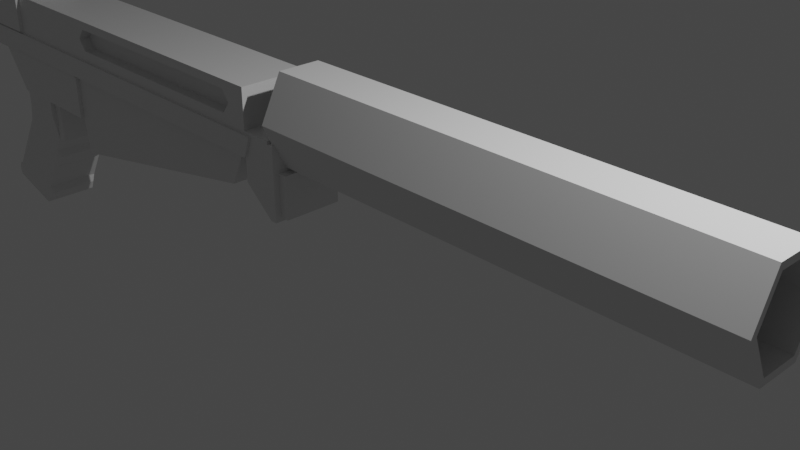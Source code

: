 # Source: sniper.blend  (saved by Blender 2.91.10; exported with 4.5.12 LTS)
import bpy
from mathutils import Matrix  # noqa: F401  (used for matrix-valued properties, if any)

bpy.ops.wm.read_factory_settings(use_empty=True)
scene = bpy.context.scene
scene.name = 'Scene'

# ---- collections
col_collection = bpy.data.collections.new('Collection'); scene.collection.children.link(col_collection)

# ---- materials (node trees are filled in below, after node groups)
mat_material = bpy.data.materials.new('Material')
mat_material.alpha_threshold = 0.0
mat_material.use_transparent_shadow = False
mat_material.line_color = (0.0, 0.0, 0.0, 1.0)

# ---- material node trees
mat_material.use_nodes = True; mat_material.node_tree.nodes.clear()
_N = mat_material.node_tree.nodes; _L = mat_material.node_tree.links
n0 = _N.new('ShaderNodeOutputMaterial'); n0.name = 'Material Output'; n0.location = (300, 300)
n1 = _N.new('ShaderNodeBsdfPrincipled'); n1.name = 'Principled BSDF'; n1.location = (10, 300)
n1.distribution = 'GGX'
n1.subsurface_method = 'BURLEY'
n1.inputs[2].default_value = 0.4
n1.inputs[3].default_value = 1.45
n1.inputs[27].default_value = (0.0, 0.0, 0.0, 1.0)
n1.inputs[28].default_value = 1.0
_L.new(n1.outputs[0], n0.inputs[0])
n0.is_active_output = True

# ---- world
world_world = bpy.data.worlds.new('World'); scene.world = world_world
world_world.use_nodes = True; world_world.node_tree.nodes.clear()
_N = world_world.node_tree.nodes; _L = world_world.node_tree.links
n0 = _N.new('ShaderNodeOutputWorld'); n0.name = 'World Output'; n0.location = (300, 300)
n1 = _N.new('ShaderNodeBackground'); n1.name = 'Background'; n1.location = (10, 300)
n1.inputs[0].default_value = (0.05088, 0.05088, 0.05088, 1.0)
_L.new(n1.outputs[0], n0.inputs[0])
n0.is_active_output = True
world_world.color = (0.05088, 0.05088, 0.05088)
world_world.use_sun_shadow = False
world_world.sun_shadow_jitter_overblur = 0.0

# ---- cameras
cam_camera = bpy.data.cameras.new('Camera')
cam_camera.clip_end = 100.0
cam_camera.ortho_scale = 7.314

# ---- lights
light_light = bpy.data.lights.new('Light', 'POINT')
light_light.transmission_factor = 0.0
light_light.energy = 1000.0
light_light.shadow_soft_size = 0.1
light_light.shadow_maximum_resolution = 0.006
light_light.use_absolute_resolution = True

# ---- meshes
me_cube = bpy.data.meshes.new('Cube')
me_cube.from_pydata([(1.0, 0.8808, 1.0), (1.0, 0.8808, -1.0), (1.0, -0.8808, 1.0), (1.0, -0.8808, -1.0), (-3.306, 1.0, 1.0), (-3.306, 1.0, -1.0), (-3.306, -1.0, 1.0), (-3.306, -1.0, -1.0), (-3.472, 1.0, -1.0), (-3.472, -1.0, -1.0), (-4.669, -1.0, 1.0), (-4.669, 1.0, 1.0), (-1.495, 0.8451, -1.0), (-1.495, -1.0, 1.0), (-1.495, -0.8451, -1.0), (-1.495, 1.0, 1.0), (-1.107, -0.8451, -1.0), (-1.107, 1.0, 1.0), (-1.107, 0.8451, -1.0), (-1.107, -1.0, 1.0), (-1.107, 1.0, -1.0), (-1.495, 1.0, -1.0), (-1.495, -1.0, -1.0), (-1.107, -1.0, -1.0), (-3.306, 1.0, -1.73), (-3.306, -1.0, -1.73), (-1.495, 1.0, -1.73), (-1.495, -1.0, -1.73), (-1.107, 0.8451, -1.73), (-1.495, 0.8451, -1.73), (-1.495, -0.8451, -1.73), (-1.107, -0.8451, -1.73), (-3.847, 0.855, -2.777), (-3.847, -0.855, -2.777), (-1.495, 0.855, -3.059), (-1.495, -0.855, -3.059), (-1.107, 0.8451, -3.059), (-1.495, 0.8451, -3.059), (-1.495, -0.8451, -3.059), (-1.107, -0.8451, -3.059), (-5.587, 0.855, -5.968), (-5.587, -0.855, -5.968), (-3.159, 0.855, -6.476), (-3.159, -0.855, -6.476), (-5.769, 0.855, -6.686), (-5.769, -0.855, -6.686), (-3.49, 0.855, -7.462), (-3.49, -0.855, -7.462), (-1.943, -0.855, -3.91), (-1.943, 0.855, -3.91), (-4.33, 0.855, -3.663), (-4.33, -0.855, -3.663), (-2.46, -0.855, -5.055), (-4.665, -0.855, -4.278), (-2.46, 0.855, -5.055), (-4.665, 0.855, -4.278), (-2.221, 0.7091, -4.89), (-1.931, 0.7091, -4.301), (-1.931, -0.7091, -4.301), (-2.221, -0.7091, -4.89), (-3.051, 0.7411, -6.82), (-3.051, -0.7411, -6.82), (-3.217, 0.7411, -7.278), (-3.217, -0.7411, -7.278), (-5.778, 0.855, -6.03), (-5.778, -0.855, -6.03), (-5.838, 0.855, -6.401), (-5.838, -0.855, -6.401), (-5.491, 0.5969, -6.914), (-5.491, -0.5969, -6.914), (-3.901, 0.5969, -7.456), (-3.901, -0.5969, -7.456), (-1.495, -1.082, 1.192), (-3.306, -1.082, 1.192), (1.0, 1.082, 1.192), (1.0, -1.082, 1.192), (-3.306, 1.082, 1.192), (-1.107, 1.082, 1.192), (-4.669, -1.082, 1.192), (-4.669, 1.082, 1.192), (-1.107, -1.082, 1.192), (-1.495, 1.082, 1.192), (-1.495, -1.01, 2.152), (-3.306, -1.01, 2.152), (1.0, 1.01, 2.152), (1.0, -1.01, 2.152), (-3.306, 1.01, 2.152), (-1.107, 1.01, 2.152), (-4.669, -1.082, 2.152), (-4.669, 1.01, 2.152), (-1.107, -1.01, 2.152), (-1.495, 1.01, 2.152), (-17.98, -0.8553, 1.0), (-17.98, 0.8553, 1.0), (-17.98, -1.082, 1.192), (-17.98, 1.082, 1.192), (-17.98, 1.01, 2.152), (-17.98, -1.01, 2.152), (-17.07, 1.01, 2.152), (-17.07, -1.01, 2.152), (-17.07, -0.8553, 1.0), (-17.07, 0.8553, 1.0), (-17.07, -1.082, 1.192), (-17.07, 1.082, 1.192), (-11.73, -1.01, 2.152), (-11.73, 1.0, 1.0), (-11.73, -1.082, 1.192), (-11.73, 1.01, 2.152), (-11.73, -1.0, 1.0), (-11.73, 1.082, 1.192), (-10.12, -1.01, 2.152), (-10.12, 1.0, 1.0), (-10.12, -1.082, 1.192), (-10.12, 1.01, 2.152), (-10.12, -1.0, 1.0), (-10.12, 1.082, 1.192), (-17.98, -1.0, 1.0), (-17.98, 1.0, 1.0), (-17.07, -1.0, 1.0), (-17.07, 1.0, 1.0), (-17.98, -0.8553, -1.9), (-17.98, 0.8553, -1.9), (-17.07, -0.8553, -1.9), (-17.07, 0.8553, -1.9), (-17.07, 1.082, 2.152), (-17.98, 1.082, 2.152), (-1.495, -1.082, 2.152), (-3.306, -1.082, 2.152), (1.0, 1.082, 2.152), (1.0, -1.082, 2.152), (-1.107, 1.082, 2.152), (-4.669, -1.01, 2.152), (-3.306, 1.082, 2.152), (-4.669, 1.082, 2.152), (-1.107, -1.082, 2.152), (-1.495, 1.082, 2.152), (-17.98, -1.082, 2.152), (-10.12, -1.082, 2.152), (-11.73, 1.082, 2.152), (-17.07, -1.082, 2.152), (-11.73, -1.082, 2.152), (-10.12, 1.082, 2.152), (-3.306, -1.01, 2.285), (-3.306, 1.01, 2.285), (-4.669, -1.01, 2.285), (-4.669, 1.01, 2.285), (-1.495, 1.01, 2.285), (-1.495, -1.01, 2.285), (-1.107, 1.01, 2.285), (-1.107, -1.01, 2.285), (-17.07, 1.01, 2.285), (-17.07, -1.01, 2.285), (-11.73, 1.01, 2.285), (-11.73, -1.01, 2.285), (-10.12, 1.01, 2.285), (-10.12, -1.01, 2.285), (-17.98, 1.01, 2.285), (1.0, 1.01, 2.285), (2.092, -1.01, 2.683), (-17.98, -1.01, 2.285), (1.0, 1.0, 1.0), (1.0, 1.0, -1.0), (1.0, -1.0, 1.0), (1.0, -1.0, -1.0), (1.114, 0.8808, 1.0), (1.196, 0.8808, -2.805), (1.114, -0.8808, 1.0), (1.196, -0.8808, -2.805), (11.59, 0.8808, 1.012), (11.02, 0.8808, -0.4651), (11.59, -0.8808, 1.012), (11.02, -0.8808, -0.4651), (0.9997, 0.8808, 1.858), (0.9997, -0.8808, 1.858), (1.114, 0.8808, 1.858), (1.114, -0.8808, 1.858), (11.89, 0.8808, 1.856), (11.89, -0.8808, 1.856), (12.05, 1.082, 1.192), (12.05, -1.082, 1.192), (12.05, 1.082, 2.152), (12.05, -1.082, 2.152), (12.05, 1.01, 2.152), (12.05, -1.01, 2.152), (12.05, 1.01, 2.285), (10.96, -1.01, 2.683), (12.1, 1.082, 1.221), (12.1, -1.082, 1.221), (12.37, 1.082, 2.123), (12.37, -1.082, 2.123), (13.22, 1.01, 2.152), (13.22, -1.01, 2.152), (13.22, 1.01, 2.285), (13.22, -1.01, 2.285), (12.05, 1.01, 0.09006), (12.05, -1.01, 0.09006), (13.23, 1.01, -1.127), (13.23, -1.01, -1.127), (13.46, 1.01, 2.153), (13.46, -1.01, 2.153), (13.47, 0.8343, -0.9503), (13.47, -0.8343, -0.9503), (13.23, 1.01, 1.121), (12.05, 1.01, 1.503), (12.05, -1.01, 1.503), (13.23, -1.01, 1.121), (13.46, 0.8343, 0.9463), (13.46, -0.8343, 0.9463), (13.47, 1.01, -1.126), (13.47, -1.01, -1.126), (13.46, 1.01, 1.122), (13.46, -1.01, 1.122), (13.8, 0.8343, -0.949), (13.8, -0.8343, -0.949), (13.79, 0.8343, 0.9476), (13.79, -0.8343, 0.9476), (-10.12, 1.135, 3.491), (-4.669, 1.135, 3.491), (-2.935, 1.135, 4.228), (-2.997, 1.046, 4.731), (-2.997, 0.7592, 5.014), (-2.997, -0.7592, 5.014), (-3.306, 1.135, 3.491), (-17.98, 1.01, 3.491), (-11.72, -0.8537, 4.996), (-2.935, -1.01, 4.228), (-17.98, 1.01, 4.211), (-17.98, -1.01, 4.211), (-3.306, 1.135, 4.211), (-3.306, 1.135, 2.285), (-4.669, 1.135, 2.285), (-4.669, 1.135, 4.211), (-10.12, 1.135, 4.211), (-10.12, 1.135, 2.285), (-11.73, 1.135, 2.285), (-11.73, 1.135, 4.211), (-17.07, 1.135, 2.285), (-17.98, 1.135, 2.285), (-3.306, -1.135, 2.285), (-4.669, -1.135, 2.285), (-10.12, -1.135, 2.285), (-17.98, -1.135, 2.285), (-17.07, -1.135, 2.285), (-11.73, -1.135, 2.285), (-17.07, 1.135, 4.211), (-17.98, 1.135, 4.211), (-3.306, -1.135, 4.211), (-4.669, -1.135, 4.211), (-10.12, -1.135, 4.211), (-17.98, -1.135, 4.211), (-17.07, -1.135, 4.211), (-11.73, -1.135, 4.211), (-4.72, 0.4133, 5.202), (-11.72, -1.046, 4.714), (-17.98, -1.01, 3.491), (-2.935, 1.01, 3.509), (-4.72, -0.4133, 5.202), (-17.02, -0.4133, 5.202), (-17.02, 0.4133, 5.202), (-11.72, -0.4133, 5.202), (-11.72, 0.4133, 5.202), (-10.13, -0.4133, 5.202), (-10.13, 0.4133, 5.202), (-17.93, 0.9302, 4.714), (-17.93, -0.9302, 4.714), (-3.368, -1.046, 4.714), (-4.72, -1.046, 4.714), (-11.72, 1.046, 4.714), (-10.13, 1.046, 4.714), (-17.02, 1.046, 4.714), (-17.93, 1.046, 4.714), (-3.368, 1.046, 4.714), (-4.72, 1.046, 4.714), (-10.13, -1.046, 4.714), (-17.93, -1.046, 4.714), (-17.02, -1.046, 4.714), (-2.935, 1.01, 4.228), (-2.935, 1.01, 2.302), (-2.935, -1.01, 2.302), (-17.93, 0.7592, 4.996), (-17.93, -0.7592, 4.996), (-3.368, -0.8537, 4.996), (-4.72, -0.8537, 4.996), (-11.72, 0.8537, 4.996), (-10.13, 0.8537, 4.996), (-17.02, 0.8537, 4.996), (-17.93, 0.8537, 4.996), (-3.368, 0.8537, 4.996), (-4.72, 0.8537, 4.996), (-10.13, -0.8537, 4.996), (-17.93, -0.8537, 4.996), (-17.02, -0.8537, 4.996), (-3.368, -0.4133, 5.202), (-3.368, 0.4133, 5.202), (-11.72, -0.4648, 5.202), (-17.93, 0.4133, 5.202), (-17.93, -0.4133, 5.202), (-3.368, -0.4648, 5.202), (-4.72, -0.4648, 5.202), (-11.72, 0.4648, 5.202), (-10.13, 0.4648, 5.202), (-17.02, 0.4648, 5.202), (-17.93, 0.4648, 5.202), (-3.368, 0.4648, 5.202), (-4.72, 0.4648, 5.202), (-10.13, -0.4648, 5.202), (-17.93, -0.4648, 5.202), (-17.02, -0.4648, 5.202), (-2.935, -1.135, 4.228), (-2.997, -1.046, 4.731), (-2.935, -1.135, 2.302), (-2.997, -0.9302, 4.731), (-2.935, 1.135, 2.302), (-2.997, 0.9302, 4.731), (-2.997, -0.4133, 5.219), (-2.997, 0.4133, 5.219), (-2.997, -0.8537, 5.014), (-2.997, 0.8537, 5.014), (-2.997, 0.4648, 5.219), (-2.997, -0.4648, 5.219), (-11.73, 1.135, 3.491), (-17.07, 1.135, 3.491), (-10.12, -1.135, 3.491), (-11.73, -1.135, 3.491), (-17.07, -1.135, 3.491), (-17.98, -1.135, 3.491), (-3.306, -1.135, 3.491), (-17.98, 1.135, 3.491), (-4.669, -1.135, 3.491), (-2.935, -1.01, 3.509), (-2.935, 1.135, 3.509), (-2.935, -1.135, 3.509), (-3.306, -1.01, 4.097), (-3.306, 1.01, 4.097), (-1.495, 1.01, 4.097), (-1.495, -1.01, 4.097), (-1.107, 1.01, 4.097), (-1.107, -1.01, 4.097), (1.0, 1.01, 4.097), (2.092, -1.01, 3.699), (12.05, 1.01, 4.097), (10.96, -1.01, 3.699), (1.0, -1.01, 2.285), (12.05, -1.01, 2.285), (1.0, -1.01, 4.097), (12.05, -1.01, 4.097), (-1.495, 1.01, 3.191), (-3.306, -1.01, 3.191), (-1.495, -1.01, 3.191), (-1.107, 1.01, 3.191), (12.05, -1.01, 3.191), (1.0, -1.01, 3.191), (12.05, 1.01, 3.191), (-1.107, -1.01, 3.191), (1.0, 1.01, 3.191), (-3.306, 1.01, 3.191), (11.27, -1.01, 3.191), (1.785, -1.01, 3.191), (2.032, -1.01, 2.577), (11.02, -1.01, 2.577), (2.032, -1.01, 3.805), (11.02, -1.01, 3.805), (11.39, -1.01, 3.191), (1.662, -1.01, 3.191), (11.27, -0.688, 3.191), (1.785, -0.688, 3.191), (2.092, -0.688, 2.683), (10.96, -0.688, 2.683), (2.092, -0.688, 3.699), (10.96, -0.688, 3.699)], [], [(160, 17, 77, 74), (22, 13, 6, 7), (7, 6, 10, 9), (20, 161, 163, 23), (164, 0, 172, 174), (20, 17, 160, 161), (9, 10, 11, 8), (5, 7, 9, 8), (15, 4, 76, 81), (4, 5, 8, 11), (5, 4, 15, 21), (21, 22, 27, 26), (23, 19, 13, 22), (6, 13, 72, 73), (10, 6, 73, 78), (163, 162, 19, 23), (21, 15, 17, 20), (12, 18, 28, 29), (18, 12, 21, 20), (12, 14, 22, 21), (14, 16, 23, 22), (16, 18, 20, 23), (24, 26, 34, 32), (26, 27, 35, 34), (5, 21, 26, 24), (18, 16, 31, 28), (14, 12, 29, 30), (7, 5, 24, 25), (22, 7, 25, 27), (16, 14, 30, 31), (54, 52, 43, 42), (37, 36, 39, 38), (31, 30, 38, 39), (29, 28, 36, 37), (27, 25, 33, 35), (25, 24, 32, 33), (28, 31, 39, 36), (30, 29, 37, 38), (43, 41, 45, 47), (55, 54, 42, 40), (52, 53, 41, 43), (53, 55, 40, 41), (46, 47, 71, 70), (41, 40, 64, 65), (46, 42, 60, 62), (40, 42, 46, 44), (33, 32, 50, 51), (35, 33, 51, 48), (32, 34, 49, 50), (34, 35, 48, 49), (51, 50, 55, 53), (48, 51, 53, 52), (50, 49, 54, 55), (48, 52, 59, 58), (57, 58, 59, 56), (52, 54, 56, 59), (49, 48, 58, 57), (54, 49, 57, 56), (60, 61, 63, 62), (43, 47, 63, 61), (47, 46, 62, 63), (42, 43, 61, 60), (65, 64, 66, 67), (40, 44, 66, 64), (45, 41, 65, 67), (44, 45, 67, 66), (68, 70, 71, 69), (44, 46, 70, 68), (47, 45, 69, 71), (45, 44, 68, 69), (73, 72, 126, 127), (77, 81, 135, 130), (74, 77, 130, 128), (76, 79, 133, 132), (162, 160, 74, 75), (19, 162, 75, 80), (13, 19, 80, 72), (93, 101, 123, 121), (17, 15, 81, 77), (4, 11, 79, 76), (113, 107, 152, 154), (98, 96, 156, 150), (91, 86, 143, 146), (99, 104, 153, 151), (72, 80, 134, 126), (82, 90, 149, 147), (80, 75, 129, 134), (129, 75, 179, 181), (81, 76, 132, 135), (78, 73, 127, 88), (117, 116, 94, 95), (95, 94, 136, 125), (102, 139, 136, 94), (124, 103, 95, 125), (118, 102, 94, 116), (103, 119, 117, 95), (109, 105, 119, 103), (108, 106, 102, 118), (138, 109, 103, 124), (106, 140, 139, 102), (97, 99, 151, 159), (105, 108, 118, 119), (111, 114, 108, 105), (86, 89, 145, 143), (112, 137, 140, 106), (141, 115, 109, 138), (114, 112, 106, 108), (115, 111, 105, 109), (79, 11, 111, 115), (10, 78, 112, 114), (133, 79, 115, 141), (78, 88, 137, 112), (107, 98, 150, 152), (11, 10, 114, 111), (93, 92, 116, 117), (92, 100, 118, 116), (101, 93, 117, 119), (100, 101, 119, 118), (123, 122, 120, 121), (92, 93, 121, 120), (101, 100, 122, 123), (100, 92, 120, 122), (96, 98, 124, 125), (82, 83, 127, 126), (84, 85, 129, 128), (87, 84, 128, 130), (83, 131, 88, 127), (89, 86, 132, 133), (90, 82, 126, 134), (86, 91, 135, 132), (91, 87, 130, 135), (85, 90, 134, 129), (97, 96, 125, 136), (131, 110, 137, 88), (98, 107, 138, 124), (99, 97, 136, 139), (104, 99, 139, 140), (107, 113, 141, 138), (110, 104, 140, 137), (113, 89, 133, 141), (350, 352, 340, 345), (235, 244, 269, 267), (356, 341, 369, 364), (349, 346, 334, 336), (154, 152, 234, 233), (223, 226, 245, 327), (150, 156, 237, 236), (248, 247, 266, 273), (87, 91, 146, 148), (83, 82, 147, 142), (104, 110, 155, 153), (90, 85, 342, 149), (347, 348, 335, 332), (89, 113, 154, 145), (96, 97, 159, 156), (84, 87, 148, 157), (110, 131, 144, 155), (131, 83, 142, 144), (0, 1, 161, 160), (3, 2, 162, 163), (2, 0, 160, 162), (1, 3, 163, 161), (167, 165, 169, 171), (1, 0, 164, 165), (3, 1, 165, 167), (2, 3, 167, 166), (169, 168, 170, 171), (166, 167, 171, 170), (0, 2, 173, 172), (165, 164, 168, 169), (172, 173, 175, 174), (174, 175, 177, 176), (166, 170, 177, 175), (170, 168, 176, 177), (168, 164, 174, 176), (2, 166, 175, 173), (181, 179, 187, 189), (343, 183, 191, 193), (74, 128, 180, 178), (84, 157, 184, 182), (85, 84, 182, 183), (75, 74, 178, 179), (128, 129, 181, 180), (342, 85, 183, 343), (187, 186, 188, 189), (180, 181, 189, 188), (178, 180, 188, 186), (179, 178, 186, 187), (191, 190, 192, 193), (203, 202, 196, 194), (182, 184, 192, 190), (184, 343, 193, 192), (195, 194, 196, 197), (205, 204, 195, 197), (204, 203, 194, 195), (202, 190, 198, 210), (206, 207, 215, 214), (205, 197, 209, 211), (190, 191, 199, 198), (197, 196, 208, 209), (191, 205, 211, 199), (198, 199, 211, 210), (196, 202, 210, 208), (183, 182, 203, 204), (191, 183, 204, 205), (182, 190, 202, 203), (200, 201, 209, 208), (206, 200, 208, 210), (201, 207, 211, 209), (207, 206, 210, 211), (214, 215, 213, 212), (200, 206, 214, 212), (207, 201, 213, 215), (201, 200, 212, 213), (228, 231, 272, 271), (231, 232, 268, 272), (227, 249, 274, 264), (287, 303, 318, 317), (247, 246, 265, 266), (281, 265, 309, 316), (223, 254, 227, 226), (245, 226, 263, 270), (151, 153, 243, 242), (265, 246, 308, 309), (251, 248, 273, 253), (244, 245, 270, 269), (325, 324, 250, 249), (323, 322, 248, 251), (320, 321, 244, 235), (222, 217, 231, 228), (216, 320, 235, 232), (217, 216, 232, 231), (321, 327, 245, 244), (324, 323, 251, 250), (328, 326, 246, 247), (322, 328, 247, 248), (153, 155, 240, 243), (222, 228, 218, 330), (232, 235, 267, 268), (145, 154, 233, 230), (226, 227, 264, 263), (155, 144, 239, 240), (271, 287, 317, 219), (144, 142, 238, 239), (152, 150, 236, 234), (250, 251, 253, 275), (143, 145, 230, 229), (249, 250, 275, 274), (254, 159, 241, 325), (159, 151, 242, 241), (253, 273, 289, 224), (264, 274, 290, 280), (269, 270, 286, 285), (268, 267, 283, 284), (275, 253, 224, 291), (270, 263, 279, 286), (274, 275, 291, 290), (267, 269, 285, 283), (326, 238, 310, 331), (238, 142, 278, 310), (273, 266, 282, 289), (263, 264, 280, 279), (297, 281, 316, 319), (271, 272, 288, 287), (272, 268, 284, 288), (142, 143, 277, 278), (286, 279, 295, 302), (290, 291, 307, 306), (293, 292, 314, 315), (283, 285, 301, 299), (228, 271, 219, 218), (143, 229, 312, 277), (289, 282, 298, 305), (279, 280, 296, 295), (287, 288, 304, 303), (288, 284, 300, 304), (282, 281, 297, 298), (224, 289, 305, 294), (280, 290, 306, 296), (285, 286, 302, 301), (284, 283, 299, 300), (266, 265, 281, 282), (262, 252, 304, 300), (252, 293, 303, 304), (292, 293, 252, 256), (257, 258, 295, 296), (259, 260, 258, 257), (261, 262, 260, 259), (256, 252, 262, 261), (261, 259, 294, 305), (292, 256, 298, 297), (260, 262, 300, 299), (256, 261, 305, 298), (258, 260, 299, 301), (257, 296, 306, 307), (259, 257, 307, 294), (295, 258, 301, 302), (291, 224, 294, 307), (308, 225, 311, 309), (329, 255, 276, 225), (329, 225, 308, 331), (255, 277, 312, 330), (225, 276, 313, 311), (313, 219, 317, 220), (309, 311, 221, 316), (311, 313, 220, 221), (276, 218, 219, 313), (221, 220, 315, 314), (220, 317, 318, 315), (316, 221, 314, 319), (292, 297, 319, 314), (303, 293, 315, 318), (276, 255, 330, 218), (278, 329, 331, 310), (278, 277, 255, 329), (246, 326, 331, 308), (227, 254, 325, 249), (229, 222, 330, 312), (240, 239, 328, 322), (239, 238, 326, 328), (242, 243, 323, 324), (236, 237, 327, 321), (230, 233, 216, 217), (233, 234, 320, 216), (229, 230, 217, 222), (234, 236, 321, 320), (243, 240, 322, 323), (241, 242, 324, 325), (156, 159, 254, 223), (156, 223, 327, 237), (334, 333, 332, 335), (336, 334, 335, 337), (338, 336, 337, 344), (338, 344, 345, 340), (353, 351, 344, 337), (352, 354, 338, 340), (348, 353, 337, 335), (354, 349, 336, 338), (355, 347, 332, 333), (346, 355, 333, 334), (359, 358, 342, 343), (360, 361, 345, 344), (362, 359, 343, 350), (363, 360, 344, 351), (358, 363, 351, 342), (361, 362, 350, 345), (146, 143, 355, 346), (143, 142, 347, 355), (157, 148, 349, 354), (147, 149, 353, 348), (184, 157, 354, 352), (149, 342, 351, 353), (142, 147, 348, 347), (148, 146, 346, 349), (185, 356, 364, 367), (343, 184, 352, 350), (185, 158, 358, 359), (339, 341, 361, 360), (341, 356, 362, 361), (158, 357, 363, 358), (356, 185, 359, 362), (357, 339, 360, 363), (365, 364, 369, 368), (366, 367, 364, 365), (158, 185, 367, 366), (339, 357, 365, 368), (357, 158, 366, 365), (341, 339, 368, 369)])
_uv = me_cube.uv_layers.new(name='UVMap')
_uv.uv.foreach_set('vector', [0.625, 0.5, 0.625, 0.3777, 0.625, 0.3777, 0.625, 0.5, 0.375, 0.8949, 0.625, 0.8949, 0.625, 1.0, 0.375, 1.0, 0.375, 1.0, 0.625, 1.0, 0.625, 1.0, 0.375, 1.0, 0.2527, 0.5, 0.375, 0.5, 0.375, 0.75, 0.2527, 0.75, 0.625, 0.5, 0.625, 0.5, 0.625, 0.5, 0.625, 0.5, 0.375, 0.3777, 0.625, 0.3777, 0.625, 0.5, 0.375, 0.5, 0.375, 0.0, 0.625, 0.0, 0.625, 0.25, 0.375, 0.25, 0.125, 0.5, 0.125, 0.75, 0.125, 0.75, 0.125, 0.5, 0.625, 0.3551, 0.625, 0.25, 0.625, 0.25, 0.625, 0.3551, 0.625, 0.25, 0.375, 0.25, 0.375, 0.25, 0.625, 0.25, 0.375, 0.25, 0.625, 0.25, 0.625, 0.3551, 0.375, 0.3551, 0.2301, 0.5, 0.2301, 0.75, 0.2301, 0.75, 0.2301, 0.5, 0.375, 0.8723, 0.625, 0.8723, 0.625, 0.8949, 0.375, 0.8949, 0.625, 1.0, 0.625, 0.8949, 0.625, 0.8949, 0.625, 1.0, 0.625, 1.0, 0.625, 1.0, 0.625, 1.0, 0.625, 1.0, 0.375, 0.75, 0.625, 0.75, 0.625, 0.8723, 0.375, 0.8723, 0.375, 0.3551, 0.625, 0.3551, 0.625, 0.3777, 0.375, 0.3777, 0.2301, 0.5, 0.2527, 0.5, 0.2527, 0.5, 0.2301, 0.5, 0.2527, 0.5, 0.2301, 0.5, 0.2301, 0.5, 0.2527, 0.5, 0.2301, 0.5, 0.2301, 0.75, 0.2301, 0.75, 0.2301, 0.5, 0.2301, 0.75, 0.2527, 0.75, 0.2527, 0.75, 0.2301, 0.75, 0.2527, 0.75, 0.2527, 0.5, 0.2527, 0.5, 0.2527, 0.75, 0.375, 0.25, 0.375, 0.3551, 0.375, 0.3551, 0.375, 0.25, 0.2301, 0.5, 0.2301, 0.75, 0.2301, 0.75, 0.2301, 0.5, 0.375, 0.25, 0.375, 0.3551, 0.375, 0.3551, 0.375, 0.25, 0.2527, 0.5, 0.2527, 0.75, 0.2527, 0.75, 0.2527, 0.5, 0.2301, 0.75, 0.2301, 0.5, 0.2301, 0.5, 0.2301, 0.75, 0.125, 0.75, 0.125, 0.5, 0.125, 0.5, 0.125, 0.75, 0.375, 0.8949, 0.375, 1.0, 0.375, 1.0, 0.375, 0.8949, 0.2527, 0.75, 0.2301, 0.75, 0.2301, 0.75, 0.2527, 0.75, 0.2301, 0.5, 0.2301, 0.75, 0.2301, 0.75, 0.2301, 0.5, 0.2301, 0.5, 0.2527, 0.5, 0.2527, 0.75, 0.2301, 0.75, 0.2527, 0.75, 0.2301, 0.75, 0.2301, 0.75, 0.2527, 0.75, 0.2301, 0.5, 0.2527, 0.5, 0.2527, 0.5, 0.2301, 0.5, 0.375, 0.8949, 0.375, 1.0, 0.375, 1.0, 0.375, 0.8949, 0.125, 0.75, 0.125, 0.5, 0.125, 0.5, 0.125, 0.75, 0.2527, 0.5, 0.2527, 0.75, 0.2527, 0.75, 0.2527, 0.5, 0.2301, 0.75, 0.2301, 0.5, 0.2301, 0.5, 0.2301, 0.75, 0.375, 0.8949, 0.375, 1.0, 0.375, 1.0, 0.375, 0.8949, 0.375, 0.25, 0.375, 0.3551, 0.375, 0.3551, 0.375, 0.25, 0.375, 0.8949, 0.375, 1.0, 0.375, 1.0, 0.375, 0.8949, 0.125, 0.75, 0.125, 0.5, 0.125, 0.5, 0.125, 0.75, 0.2301, 0.5, 0.2301, 0.75, 0.2301, 0.75, 0.2301, 0.5, 0.125, 0.75, 0.125, 0.5, 0.125, 0.5, 0.125, 0.75, 0.375, 0.3551, 0.375, 0.3551, 0.375, 0.3551, 0.375, 0.3551, 0.375, 0.25, 0.375, 0.3551, 0.375, 0.3551, 0.375, 0.25, 0.125, 0.75, 0.125, 0.5, 0.125, 0.5, 0.125, 0.75, 0.375, 0.8949, 0.375, 1.0, 0.375, 1.0, 0.375, 0.8949, 0.375, 0.25, 0.375, 0.3551, 0.375, 0.3551, 0.375, 0.25, 0.2301, 0.5, 0.2301, 0.75, 0.2301, 0.75, 0.2301, 0.5, 0.125, 0.75, 0.125, 0.5, 0.125, 0.5, 0.125, 0.75, 0.375, 0.8949, 0.375, 1.0, 0.375, 1.0, 0.375, 0.8949, 0.375, 0.25, 0.375, 0.3551, 0.375, 0.3551, 0.375, 0.25, 0.375, 0.8949, 0.375, 0.8949, 0.375, 0.8949, 0.375, 0.8949, 0.2301, 0.5, 0.2301, 0.75, 0.2301, 0.75, 0.2301, 0.5, 0.2301, 0.75, 0.2301, 0.5, 0.2301, 0.5, 0.2301, 0.75, 0.2301, 0.5, 0.2301, 0.75, 0.2301, 0.75, 0.2301, 0.5, 0.375, 0.3551, 0.375, 0.3551, 0.375, 0.3551, 0.375, 0.3551, 0.2301, 0.5, 0.2301, 0.75, 0.2301, 0.75, 0.2301, 0.5, 0.375, 0.8949, 0.375, 0.8949, 0.375, 0.8949, 0.375, 0.8949, 0.2301, 0.75, 0.2301, 0.5, 0.2301, 0.5, 0.2301, 0.75, 0.2301, 0.5, 0.2301, 0.75, 0.2301, 0.75, 0.2301, 0.5, 0.125, 0.75, 0.125, 0.5, 0.125, 0.5, 0.125, 0.75, 0.375, 0.25, 0.375, 0.25, 0.375, 0.25, 0.375, 0.25, 0.375, 1.0, 0.375, 1.0, 0.375, 1.0, 0.375, 1.0, 0.125, 0.5, 0.125, 0.75, 0.125, 0.75, 0.125, 0.5, 0.125, 0.5, 0.2301, 0.5, 0.2301, 0.75, 0.125, 0.75, 0.375, 0.25, 0.375, 0.3551, 0.375, 0.3551, 0.375, 0.25, 0.375, 0.8949, 0.375, 1.0, 0.375, 1.0, 0.375, 0.8949, 0.125, 0.75, 0.125, 0.5, 0.125, 0.5, 0.125, 0.75, 0.625, 1.0, 0.625, 0.8949, 0.625, 0.8949, 0.625, 1.0, 0.625, 0.3777, 0.625, 0.3551, 0.625, 0.3551, 0.625, 0.3777, 0.625, 0.5, 0.625, 0.3777, 0.625, 0.3777, 0.625, 0.5, 0.625, 0.25, 0.625, 0.25, 0.625, 0.25, 0.625, 0.25, 0.625, 0.75, 0.625, 0.5, 0.625, 0.5, 0.625, 0.75, 0.625, 0.8723, 0.625, 0.75, 0.625, 0.75, 0.625, 0.8723, 0.625, 0.8949, 0.625, 0.8723, 0.625, 0.8723, 0.625, 0.8949, 0.625, 0.25, 0.625, 0.25, 0.625, 0.25, 0.625, 0.25, 0.625, 0.3777, 0.625, 0.3551, 0.625, 0.3551, 0.625, 0.3777, 0.625, 0.25, 0.625, 0.25, 0.625, 0.25, 0.625, 0.25, 0.875, 0.5, 0.875, 0.5, 0.875, 0.5, 0.875, 0.5, 0.875, 0.5, 0.875, 0.5, 0.875, 0.5, 0.875, 0.5, 0.7699, 0.5, 0.875, 0.5, 0.875, 0.5, 0.7699, 0.5, 0.875, 0.75, 0.875, 0.75, 0.875, 0.75, 0.875, 0.75, 0.625, 0.8949, 0.625, 0.8723, 0.625, 0.8723, 0.625, 0.8949, 0.7699, 0.75, 0.7473, 0.75, 0.7473, 0.75, 0.7699, 0.75, 0.625, 0.8723, 0.625, 0.75, 0.625, 0.75, 0.625, 0.8723, 0.625, 0.75, 0.625, 0.75, 0.625, 0.75, 0.625, 0.75, 0.625, 0.3551, 0.625, 0.25, 0.625, 0.25, 0.625, 0.3551, 0.625, 1.0, 0.625, 1.0, 0.625, 1.0, 0.625, 1.0, 0.625, 0.25, 0.625, 0.0, 0.625, 0.0, 0.625, 0.25, 0.625, 0.25, 0.625, 0.0, 0.625, 0.0, 0.625, 0.25, 0.625, 1.0, 0.625, 1.0, 0.625, 1.0, 0.625, 1.0, 0.625, 0.25, 0.625, 0.25, 0.625, 0.25, 0.625, 0.25, 0.625, 1.0, 0.625, 1.0, 0.625, 1.0, 0.625, 1.0, 0.625, 0.25, 0.625, 0.25, 0.625, 0.25, 0.625, 0.25, 0.625, 0.25, 0.625, 0.25, 0.625, 0.25, 0.625, 0.25, 0.625, 1.0, 0.625, 1.0, 0.625, 1.0, 0.625, 1.0, 0.625, 0.25, 0.625, 0.25, 0.625, 0.25, 0.625, 0.25, 0.625, 1.0, 0.625, 1.0, 0.625, 1.0, 0.625, 1.0, 0.875, 0.75, 0.875, 0.75, 0.875, 0.75, 0.875, 0.75, 0.625, 0.25, 0.625, 0.0, 0.625, 0.0, 0.625, 0.25, 0.625, 0.25, 0.625, 0.0, 0.625, 0.0, 0.625, 0.25, 0.875, 0.5, 0.875, 0.5, 0.875, 0.5, 0.875, 0.5, 0.625, 1.0, 0.625, 1.0, 0.625, 1.0, 0.625, 1.0, 0.625, 0.25, 0.625, 0.25, 0.625, 0.25, 0.625, 0.25, 0.625, 1.0, 0.625, 1.0, 0.625, 1.0, 0.625, 1.0, 0.625, 0.25, 0.625, 0.25, 0.625, 0.25, 0.625, 0.25, 0.625, 0.25, 0.625, 0.25, 0.625, 0.25, 0.625, 0.25, 0.625, 1.0, 0.625, 1.0, 0.625, 1.0, 0.625, 1.0, 0.625, 0.25, 0.625, 0.25, 0.625, 0.25, 0.625, 0.25, 0.625, 1.0, 0.625, 1.0, 0.625, 1.0, 0.625, 1.0, 0.875, 0.5, 0.875, 0.5, 0.875, 0.5, 0.875, 0.5, 0.625, 0.25, 0.625, 0.0, 0.625, 0.0, 0.625, 0.25, 0.625, 0.25, 0.625, 0.0, 0.625, 0.0, 0.625, 0.25, 0.625, 0.0, 0.625, 0.0, 0.625, 0.0, 0.625, 0.0, 0.625, 0.25, 0.625, 0.25, 0.625, 0.25, 0.625, 0.25, 0.625, 0.0, 0.625, 0.25, 0.625, 0.25, 0.625, 0.0, 0.625, 0.25, 0.625, 0.0, 0.625, 0.0, 0.625, 0.25, 0.625, 0.0, 0.625, 0.25, 0.625, 0.25, 0.625, 0.0, 0.625, 0.25, 0.625, 0.0, 0.625, 0.0, 0.625, 0.25, 0.625, 0.0, 0.625, 0.0, 0.625, 0.0, 0.625, 0.0, 0.875, 0.5, 0.875, 0.5, 0.875, 0.5, 0.875, 0.5, 0.7699, 0.75, 0.875, 0.75, 0.875, 0.75, 0.7699, 0.75, 0.625, 0.5, 0.625, 0.75, 0.625, 0.75, 0.625, 0.5, 0.7473, 0.5, 0.625, 0.5, 0.625, 0.5, 0.7473, 0.5, 0.875, 0.75, 0.875, 0.75, 0.875, 0.75, 0.875, 0.75, 0.875, 0.5, 0.875, 0.5, 0.875, 0.5, 0.875, 0.5, 0.7473, 0.75, 0.7699, 0.75, 0.7699, 0.75, 0.7473, 0.75, 0.875, 0.5, 0.7699, 0.5, 0.7699, 0.5, 0.875, 0.5, 0.7699, 0.5, 0.7473, 0.5, 0.7473, 0.5, 0.7699, 0.5, 0.625, 0.75, 0.7473, 0.75, 0.7473, 0.75, 0.625, 0.75, 0.875, 0.75, 0.875, 0.5, 0.875, 0.5, 0.875, 0.75, 0.875, 0.75, 0.875, 0.75, 0.875, 0.75, 0.875, 0.75, 0.875, 0.5, 0.875, 0.5, 0.875, 0.5, 0.875, 0.5, 0.875, 0.75, 0.875, 0.75, 0.875, 0.75, 0.875, 0.75, 0.875, 0.75, 0.875, 0.75, 0.875, 0.75, 0.875, 0.75, 0.875, 0.5, 0.875, 0.5, 0.875, 0.5, 0.875, 0.5, 0.875, 0.75, 0.875, 0.75, 0.875, 0.75, 0.875, 0.75, 0.875, 0.5, 0.875, 0.5, 0.875, 0.5, 0.875, 0.5, 0.625, 0.75, 0.625, 0.5, 0.625, 0.5, 0.625, 0.75, 0.875, 0.5, 0.875, 0.5, 0.875, 0.5, 0.875, 0.5, 0.625, 0.75, 0.625, 0.75, 0.625, 0.75, 0.625, 0.75, 0.7473, 0.5, 0.7699, 0.5, 0.7699, 0.5, 0.7473, 0.5, 0.875, 0.5, 0.875, 0.5, 0.875, 0.5, 0.875, 0.5, 0.875, 0.5, 0.875, 0.5, 0.875, 0.5, 0.875, 0.5, 0.875, 0.5, 0.875, 0.5, 0.875, 0.5, 0.875, 0.5, 0.875, 0.75, 0.875, 0.75, 0.875, 0.75, 0.875, 0.75, 0.7473, 0.5, 0.7699, 0.5, 0.7699, 0.5, 0.7473, 0.5, 0.875, 0.75, 0.7699, 0.75, 0.7699, 0.75, 0.875, 0.75, 0.875, 0.75, 0.875, 0.75, 0.875, 0.75, 0.875, 0.75, 0.7473, 0.75, 0.625, 0.75, 0.625, 0.75, 0.7473, 0.75, 0.875, 0.75, 0.7699, 0.75, 0.7699, 0.75, 0.875, 0.75, 0.875, 0.5, 0.875, 0.5, 0.875, 0.5, 0.875, 0.5, 0.875, 0.5, 0.875, 0.75, 0.875, 0.75, 0.875, 0.5, 0.625, 0.5, 0.7473, 0.5, 0.7473, 0.5, 0.625, 0.5, 0.875, 0.75, 0.875, 0.75, 0.875, 0.75, 0.875, 0.75, 0.875, 0.75, 0.875, 0.75, 0.875, 0.75, 0.875, 0.75, 0.625, 0.5, 0.375, 0.5, 0.375, 0.5, 0.625, 0.5, 0.375, 0.75, 0.625, 0.75, 0.625, 0.75, 0.375, 0.75, 0.625, 0.75, 0.625, 0.5, 0.625, 0.5, 0.625, 0.75, 0.375, 0.5, 0.375, 0.75, 0.375, 0.75, 0.375, 0.5, 0.375, 0.75, 0.375, 0.5, 0.375, 0.5, 0.375, 0.75, 0.375, 0.5, 0.625, 0.5, 0.625, 0.5, 0.375, 0.5, 0.375, 0.75, 0.375, 0.5, 0.375, 0.5, 0.375, 0.75, 0.625, 0.75, 0.375, 0.75, 0.375, 0.75, 0.625, 0.75, 0.375, 0.5, 0.625, 0.5, 0.625, 0.75, 0.375, 0.75, 0.625, 0.75, 0.375, 0.75, 0.375, 0.75, 0.625, 0.75, 0.625, 0.5, 0.625, 0.75, 0.625, 0.75, 0.625, 0.5, 0.375, 0.5, 0.625, 0.5, 0.625, 0.5, 0.375, 0.5, 0.625, 0.5, 0.625, 0.75, 0.625, 0.75, 0.625, 0.5, 0.625, 0.5, 0.625, 0.75, 0.625, 0.75, 0.625, 0.5, 0.625, 0.75, 0.625, 0.75, 0.625, 0.75, 0.625, 0.75, 0.625, 0.75, 0.625, 0.5, 0.625, 0.5, 0.625, 0.75, 0.625, 0.5, 0.625, 0.5, 0.625, 0.5, 0.625, 0.5, 0.625, 0.75, 0.625, 0.75, 0.625, 0.75, 0.625, 0.75, 0.625, 0.75, 0.625, 0.75, 0.625, 0.75, 0.625, 0.75, 0.625, 0.75, 0.625, 0.75, 0.625, 0.75, 0.625, 0.75, 0.625, 0.5, 0.625, 0.5, 0.625, 0.5, 0.625, 0.5, 0.625, 0.5, 0.625, 0.5, 0.625, 0.5, 0.625, 0.5, 0.625, 0.75, 0.625, 0.5, 0.625, 0.5, 0.625, 0.75, 0.625, 0.75, 0.625, 0.5, 0.625, 0.5, 0.625, 0.75, 0.625, 0.5, 0.625, 0.75, 0.625, 0.75, 0.625, 0.5, 0.625, 0.75, 0.625, 0.75, 0.625, 0.75, 0.625, 0.75, 0.625, 0.75, 0.625, 0.5, 0.625, 0.5, 0.625, 0.75, 0.625, 0.5, 0.625, 0.75, 0.625, 0.75, 0.625, 0.5, 0.625, 0.5, 0.625, 0.5, 0.625, 0.5, 0.625, 0.5, 0.625, 0.75, 0.625, 0.5, 0.625, 0.5, 0.625, 0.75, 0.625, 0.75, 0.625, 0.5, 0.625, 0.5, 0.625, 0.75, 0.625, 0.5, 0.625, 0.5, 0.625, 0.5, 0.625, 0.5, 0.625, 0.5, 0.625, 0.5, 0.625, 0.5, 0.625, 0.5, 0.625, 0.5, 0.625, 0.75, 0.625, 0.75, 0.625, 0.5, 0.625, 0.75, 0.625, 0.5, 0.625, 0.5, 0.625, 0.75, 0.625, 0.75, 0.625, 0.75, 0.625, 0.75, 0.625, 0.75, 0.625, 0.75, 0.625, 0.5, 0.625, 0.5, 0.625, 0.75, 0.625, 0.5, 0.625, 0.5, 0.625, 0.5, 0.625, 0.5, 0.625, 0.5217, 0.625, 0.7283, 0.625, 0.7283, 0.625, 0.5217, 0.625, 0.75, 0.625, 0.75, 0.625, 0.75, 0.625, 0.75, 0.625, 0.5, 0.625, 0.75, 0.625, 0.75, 0.625, 0.5, 0.625, 0.75, 0.625, 0.5, 0.625, 0.5, 0.625, 0.75, 0.625, 0.75, 0.625, 0.75, 0.625, 0.75, 0.625, 0.75, 0.625, 0.5, 0.625, 0.75, 0.625, 0.75, 0.625, 0.5, 0.625, 0.5, 0.625, 0.5, 0.625, 0.5, 0.625, 0.5, 0.625, 0.75, 0.625, 0.5, 0.625, 0.5, 0.625, 0.75, 0.625, 0.75, 0.625, 0.75, 0.625, 0.75, 0.625, 0.75, 0.625, 0.5, 0.625, 0.5, 0.625, 0.5, 0.625, 0.5, 0.625, 0.5217, 0.625, 0.7283, 0.625, 0.75, 0.625, 0.5, 0.625, 0.5217, 0.625, 0.5217, 0.625, 0.5, 0.625, 0.5, 0.625, 0.7283, 0.625, 0.7283, 0.625, 0.75, 0.625, 0.75, 0.625, 0.7283, 0.625, 0.5217, 0.625, 0.5, 0.625, 0.75, 0.625, 0.5217, 0.625, 0.7283, 0.625, 0.7283, 0.625, 0.5217, 0.625, 0.5217, 0.625, 0.5217, 0.625, 0.5217, 0.625, 0.5217, 0.625, 0.7283, 0.625, 0.7283, 0.625, 0.7283, 0.625, 0.7283, 0.625, 0.7283, 0.625, 0.5217, 0.625, 0.5217, 0.625, 0.7283, 0.875, 0.5, 0.875, 0.5, 0.875, 0.5, 0.875, 0.5, 0.875, 0.5, 0.875, 0.5, 0.875, 0.5, 0.875, 0.5, 0.875, 0.75, 0.875, 0.75, 0.875, 0.75, 0.875, 0.75, 0.875, 0.5, 0.875, 0.5, 0.875, 0.5, 0.875, 0.5, 0.875, 0.75, 0.875, 0.75, 0.875, 0.75, 0.875, 0.75, 0.875, 0.75, 0.875, 0.75, 0.875, 0.75, 0.875, 0.75, 0.875, 0.5, 0.875, 0.75, 0.875, 0.75, 0.875, 0.5, 0.875, 0.5, 0.875, 0.5, 0.875, 0.5, 0.875, 0.5, 0.875, 0.75, 0.875, 0.75, 0.875, 0.75, 0.875, 0.75, 0.875, 0.75, 0.875, 0.75, 0.875, 0.75, 0.875, 0.75, 0.875, 0.75, 0.875, 0.75, 0.875, 0.75, 0.875, 0.75, 0.875, 0.5, 0.875, 0.5, 0.875, 0.5, 0.875, 0.5, 0.875, 0.75, 0.875, 0.75, 0.875, 0.75, 0.875, 0.75, 0.875, 0.75, 0.875, 0.75, 0.875, 0.75, 0.875, 0.75, 0.875, 0.5, 0.875, 0.5, 0.875, 0.5, 0.875, 0.5, 0.875, 0.5, 0.875, 0.5, 0.875, 0.5, 0.875, 0.5, 0.875, 0.5, 0.875, 0.5, 0.875, 0.5, 0.875, 0.5, 0.875, 0.5, 0.875, 0.5, 0.875, 0.5, 0.875, 0.5, 0.875, 0.5, 0.875, 0.5, 0.875, 0.5, 0.875, 0.5, 0.875, 0.75, 0.875, 0.75, 0.875, 0.75, 0.875, 0.75, 0.875, 0.75, 0.875, 0.75, 0.875, 0.75, 0.875, 0.75, 0.875, 0.75, 0.875, 0.75, 0.875, 0.75, 0.875, 0.75, 0.875, 0.75, 0.875, 0.75, 0.875, 0.75, 0.875, 0.75, 0.875, 0.5, 0.875, 0.5, 0.875, 0.5, 0.875, 0.5, 0.875, 0.5, 0.875, 0.5, 0.875, 0.5, 0.875, 0.5, 0.875, 0.5, 0.875, 0.5, 0.875, 0.5, 0.875, 0.5, 0.875, 0.5, 0.875, 0.75, 0.875, 0.75, 0.875, 0.5, 0.875, 0.75, 0.875, 0.75, 0.875, 0.75, 0.875, 0.75, 0.875, 0.5, 0.875, 0.5, 0.875, 0.5, 0.875, 0.5, 0.875, 0.75, 0.875, 0.75, 0.875, 0.75, 0.875, 0.75, 0.875, 0.5, 0.875, 0.5, 0.875, 0.5, 0.875, 0.5, 0.875, 0.75, 0.875, 0.75, 0.875, 0.75, 0.875, 0.75, 0.875, 0.5, 0.875, 0.5, 0.875, 0.5, 0.875, 0.5, 0.875, 0.75, 0.875, 0.75, 0.875, 0.75, 0.875, 0.75, 0.875, 0.75, 0.875, 0.75, 0.875, 0.75, 0.875, 0.75, 0.875, 0.75, 0.875, 0.75, 0.875, 0.75, 0.875, 0.75, 0.875, 0.75, 0.875, 0.75, 0.875, 0.75, 0.875, 0.75, 0.875, 0.75, 0.875, 0.75, 0.875, 0.75, 0.875, 0.75, 0.875, 0.5, 0.875, 0.5, 0.875, 0.5, 0.875, 0.5, 0.875, 0.5, 0.875, 0.5, 0.875, 0.5, 0.875, 0.5, 0.875, 0.75, 0.875, 0.75, 0.875, 0.75, 0.875, 0.75, 0.875, 0.5, 0.875, 0.5, 0.875, 0.5, 0.875, 0.5, 0.875, 0.75, 0.875, 0.75, 0.875, 0.75, 0.875, 0.75, 0.875, 0.5, 0.875, 0.5, 0.875, 0.5, 0.875, 0.5, 0.875, 0.75, 0.875, 0.75, 0.875, 0.75, 0.875, 0.75, 0.875, 0.75, 0.875, 0.75, 0.875, 0.75, 0.875, 0.75, 0.875, 0.75, 0.875, 0.75, 0.875, 0.75, 0.875, 0.75, 0.875, 0.5, 0.875, 0.75, 0.875, 0.75, 0.875, 0.5, 0.875, 0.75, 0.875, 0.75, 0.875, 0.75, 0.875, 0.75, 0.875, 0.5, 0.875, 0.5, 0.875, 0.5, 0.875, 0.5, 0.875, 0.5, 0.875, 0.5, 0.875, 0.5, 0.875, 0.5, 0.875, 0.75, 0.875, 0.5, 0.875, 0.5, 0.875, 0.75, 0.875, 0.5, 0.875, 0.5, 0.875, 0.5, 0.875, 0.5, 0.875, 0.75, 0.875, 0.75, 0.875, 0.75, 0.875, 0.75, 0.875, 0.5, 0.875, 0.75, 0.875, 0.75, 0.875, 0.5, 0.875, 0.5, 0.875, 0.5, 0.875, 0.5, 0.875, 0.5, 0.875, 0.5, 0.875, 0.5, 0.875, 0.5, 0.875, 0.5, 0.875, 0.5, 0.875, 0.5, 0.875, 0.5, 0.875, 0.5, 0.875, 0.75, 0.875, 0.75, 0.875, 0.75, 0.875, 0.75, 0.875, 0.5, 0.875, 0.75, 0.875, 0.75, 0.875, 0.5, 0.875, 0.5, 0.875, 0.5, 0.875, 0.5, 0.875, 0.5, 0.875, 0.5, 0.875, 0.5, 0.875, 0.5, 0.875, 0.5, 0.875, 0.75, 0.875, 0.75, 0.875, 0.75, 0.875, 0.75, 0.875, 0.75, 0.875, 0.75, 0.875, 0.75, 0.875, 0.75, 0.875, 0.75, 0.875, 0.75, 0.875, 0.75, 0.875, 0.75, 0.875, 0.5, 0.875, 0.5, 0.875, 0.5, 0.875, 0.5, 0.875, 0.5, 0.875, 0.5, 0.875, 0.5, 0.875, 0.5, 0.875, 0.75, 0.875, 0.75, 0.875, 0.75, 0.875, 0.75, 0.875, 0.5, 0.875, 0.5, 0.875, 0.5, 0.875, 0.5, 0.875, 0.5, 0.875, 0.5, 0.875, 0.5, 0.875, 0.5, 0.875, 0.75, 0.875, 0.5, 0.875, 0.5, 0.875, 0.75, 0.875, 0.75, 0.875, 0.5, 0.875, 0.5, 0.875, 0.75, 0.875, 0.75, 0.875, 0.5, 0.875, 0.5, 0.875, 0.75, 0.875, 0.75, 0.875, 0.5, 0.875, 0.5, 0.875, 0.75, 0.875, 0.75, 0.875, 0.5, 0.875, 0.5, 0.875, 0.75, 0.875, 0.75, 0.875, 0.75, 0.875, 0.75, 0.875, 0.75, 0.875, 0.75, 0.875, 0.75, 0.875, 0.75, 0.875, 0.75, 0.875, 0.5, 0.875, 0.5, 0.875, 0.5, 0.875, 0.5, 0.875, 0.75, 0.875, 0.75, 0.875, 0.75, 0.875, 0.75, 0.875, 0.5, 0.875, 0.5, 0.875, 0.5, 0.875, 0.5, 0.875, 0.75, 0.875, 0.75, 0.875, 0.75, 0.875, 0.75, 0.875, 0.75, 0.875, 0.75, 0.875, 0.75, 0.875, 0.75, 0.875, 0.5, 0.875, 0.5, 0.875, 0.5, 0.875, 0.5, 0.875, 0.75, 0.875, 0.75, 0.875, 0.75, 0.875, 0.75, 0.875, 0.75, 0.875, 0.75, 0.875, 0.75, 0.875, 0.75, 0.875, 0.75, 0.875, 0.5, 0.875, 0.5, 0.875, 0.75, 0.875, 0.75, 0.875, 0.75, 0.875, 0.75, 0.875, 0.75, 0.875, 0.5, 0.875, 0.5, 0.875, 0.5, 0.875, 0.5, 0.875, 0.75, 0.875, 0.5, 0.875, 0.5, 0.875, 0.75, 0.875, 0.5, 0.875, 0.5, 0.875, 0.5, 0.875, 0.5, 0.875, 0.75, 0.875, 0.75, 0.875, 0.75, 0.875, 0.75, 0.875, 0.75, 0.875, 0.5, 0.875, 0.5, 0.875, 0.75, 0.875, 0.5, 0.875, 0.5, 0.875, 0.5, 0.875, 0.5, 0.875, 0.75, 0.875, 0.5, 0.875, 0.5, 0.875, 0.75, 0.875, 0.5, 0.875, 0.5, 0.875, 0.5, 0.875, 0.5, 0.875, 0.75, 0.875, 0.75, 0.875, 0.75, 0.875, 0.75, 0.875, 0.75, 0.875, 0.75, 0.875, 0.75, 0.875, 0.75, 0.875, 0.5, 0.875, 0.5, 0.875, 0.5, 0.875, 0.5, 0.875, 0.5, 0.875, 0.5, 0.875, 0.5, 0.875, 0.5, 0.875, 0.75, 0.875, 0.75, 0.875, 0.75, 0.875, 0.75, 0.875, 0.75, 0.875, 0.5, 0.875, 0.5, 0.875, 0.75, 0.875, 0.75, 0.875, 0.75, 0.875, 0.75, 0.875, 0.75, 0.875, 0.75, 0.875, 0.75, 0.875, 0.75, 0.875, 0.75, 0.875, 0.5, 0.875, 0.5, 0.875, 0.5, 0.875, 0.5, 0.875, 0.75, 0.875, 0.75, 0.875, 0.75, 0.875, 0.75, 0.875, 0.75, 0.875, 0.75, 0.875, 0.75, 0.875, 0.75, 0.875, 0.75, 0.875, 0.75, 0.875, 0.75, 0.875, 0.75, 0.875, 0.5, 0.875, 0.5, 0.875, 0.5, 0.875, 0.5, 0.875, 0.5, 0.875, 0.5, 0.875, 0.5, 0.875, 0.5, 0.875, 0.5, 0.875, 0.5, 0.875, 0.5, 0.875, 0.5, 0.875, 0.5, 0.875, 0.5, 0.875, 0.5, 0.875, 0.5, 0.875, 0.5, 0.875, 0.5, 0.875, 0.5, 0.875, 0.5, 0.875, 0.75, 0.875, 0.75, 0.875, 0.75, 0.875, 0.75, 0.875, 0.75, 0.875, 0.75, 0.875, 0.75, 0.875, 0.75, 0.875, 0.5, 0.875, 0.75, 0.875, 0.75, 0.875, 0.5, 0.875, 0.5, 0.875, 0.5, 0.875, 0.5, 0.875, 0.5, 0.7699, 0.5, 0.875, 0.5, 0.875, 0.75, 0.7699, 0.75, 0.7473, 0.5, 0.7699, 0.5, 0.7699, 0.75, 0.7473, 0.75, 0.625, 0.5, 0.7473, 0.5, 0.7473, 0.75, 0.625, 0.75, 0.625, 0.5, 0.625, 0.75, 0.625, 0.75, 0.625, 0.5, 0.7473, 0.75, 0.625, 0.75, 0.625, 0.75, 0.7473, 0.75, 0.625, 0.5, 0.625, 0.5, 0.625, 0.5, 0.625, 0.5, 0.7699, 0.75, 0.7473, 0.75, 0.7473, 0.75, 0.7699, 0.75, 0.625, 0.5, 0.7473, 0.5, 0.7473, 0.5, 0.625, 0.5, 0.875, 0.5, 0.875, 0.75, 0.875, 0.75, 0.875, 0.5, 0.7699, 0.5, 0.875, 0.5, 0.875, 0.5, 0.7699, 0.5, 0.625, 0.75, 0.625, 0.75, 0.625, 0.75, 0.625, 0.75, 0.625, 0.75, 0.625, 0.75, 0.625, 0.75, 0.625, 0.75, 0.625, 0.75, 0.625, 0.75, 0.625, 0.75, 0.625, 0.75, 0.625, 0.75, 0.625, 0.75, 0.625, 0.75, 0.625, 0.75, 0.625, 0.75, 0.625, 0.75, 0.625, 0.75, 0.625, 0.75, 0.625, 0.75, 0.625, 0.75, 0.625, 0.75, 0.625, 0.75, 0.7699, 0.5, 0.875, 0.5, 0.875, 0.5, 0.7699, 0.5, 0.875, 0.5, 0.875, 0.75, 0.875, 0.75, 0.875, 0.5, 0.625, 0.5, 0.7473, 0.5, 0.7473, 0.5, 0.625, 0.5, 0.7699, 0.75, 0.7473, 0.75, 0.7473, 0.75, 0.7699, 0.75, 0.625, 0.5, 0.625, 0.5, 0.625, 0.5, 0.625, 0.5, 0.7473, 0.75, 0.625, 0.75, 0.625, 0.75, 0.7473, 0.75, 0.875, 0.75, 0.7699, 0.75, 0.7699, 0.75, 0.875, 0.75, 0.7473, 0.5, 0.7699, 0.5, 0.7699, 0.5, 0.7473, 0.5, 0.625, 0.75, 0.625, 0.75, 0.625, 0.75, 0.625, 0.75, 0.625, 0.75, 0.625, 0.5, 0.625, 0.5, 0.625, 0.75, 0.625, 0.75, 0.625, 0.75, 0.625, 0.75, 0.625, 0.75, 0.625, 0.75, 0.625, 0.75, 0.625, 0.75, 0.625, 0.75, 0.625, 0.75, 0.625, 0.75, 0.625, 0.75, 0.625, 0.75, 0.625, 0.75, 0.625, 0.75, 0.625, 0.75, 0.625, 0.75, 0.625, 0.75, 0.625, 0.75, 0.625, 0.75, 0.625, 0.75, 0.625, 0.75, 0.625, 0.75, 0.625, 0.75, 0.625, 0.75, 0.625, 0.75, 0.625, 0.75, 0.625, 0.75, 0.625, 0.75, 0.625, 0.75, 0.625, 0.75, 0.625, 0.75, 0.625, 0.75, 0.625, 0.75, 0.625, 0.75, 0.625, 0.75, 0.625, 0.75, 0.625, 0.75, 0.625, 0.75, 0.625, 0.75, 0.625, 0.75, 0.625, 0.75, 0.625, 0.75, 0.625, 0.75, 0.625, 0.75, 0.625, 0.75, 0.625, 0.75, 0.625, 0.75, 0.625, 0.75])
me_cube.materials.append(mat_material)
me_cube.use_remesh_preserve_volume = False
me_cube.use_remesh_preserve_attributes = False
me_cube.use_mirror_vertex_groups = False
me_cube.update()
me_cylinder = bpy.data.meshes.new('Cylinder')
me_cylinder.from_pydata([(-3.02e-07, 0.8523, -5.068), (3.747e-07, 0.8523, 5.896), (0.8746, 0.4261, -5.068), (0.8746, 0.4261, 5.896), (0.8746, -0.4261, -5.068), (0.8746, -0.4261, 5.896), (-3.793e-07, -0.8523, -5.068), (2.975e-07, -0.8523, 5.896), (-0.8746, -0.4261, -5.068), (-0.8746, -0.4261, 5.896), (-0.8746, 0.4261, -5.068), (-0.8746, 0.4261, 5.896), (-3.071e-07, 1.0, -5.068), (1.026, 0.5, -5.068), (1.026, 0.5, 5.896), (3.696e-07, 1.0, 5.896), (1.026, -0.5, -5.068), (1.026, -0.5, 5.896), (-3.945e-07, -1.0, -5.068), (2.822e-07, -1.0, 5.896), (-1.026, -0.5, -5.068), (-1.026, -0.5, 5.896), (-1.026, 0.5, -5.068), (-1.026, 0.5, 5.896), (-2.118e-07, 1.0, -3.524), (-1.366e-07, 1.0, -2.306), (-6.142e-08, 1.0, -1.087), (1.377e-08, 1.0, 0.1307), (8.896e-08, 1.0, 1.349), (1.642e-07, 1.0, 2.567), (2.393e-07, 1.0, 3.785), (3.145e-07, 1.0, 5.003), (1.026, 0.5, 5.003), (1.026, 0.5, 3.785), (1.026, 0.5, 2.567), (1.026, 0.5, 1.349), (1.026, 0.5, 0.1307), (1.026, 0.5, -1.087), (1.026, 0.5, -2.306), (1.026, 0.5, -3.524), (1.026, -0.5, 5.003), (1.026, -0.5, 3.785), (1.026, -0.5, 2.567), (1.026, -0.5, 1.349), (1.026, -0.5, 0.1307), (1.026, -0.5, -1.087), (1.026, -0.5, -2.306), (1.026, -0.5, -3.524), (2.271e-07, -1.0, 5.003), (1.519e-07, -1.0, 3.785), (7.673e-08, -1.0, 2.567), (1.54e-09, -1.0, 1.349), (-7.365e-08, -1.0, 0.1307), (-1.488e-07, -1.0, -1.087), (-2.24e-07, -1.0, -2.306), (-2.992e-07, -1.0, -3.524), (-1.026, -0.5, 5.003), (-1.026, -0.5, 3.785), (-1.026, -0.5, 2.567), (-1.026, -0.5, 1.349), (-1.026, -0.5, 0.1307), (-1.026, -0.5, -1.087), (-1.026, -0.5, -2.306), (-1.026, -0.5, -3.524), (-1.026, 0.5, 5.003), (-1.026, 0.5, 3.785), (-1.026, 0.5, 2.567), (-1.026, 0.5, 1.349), (-1.026, 0.5, 0.1307), (-1.026, 0.5, -1.087), (-1.026, 0.5, -2.306), (-1.026, 0.5, -3.524)], [], [(31, 15, 14, 32), (32, 14, 17, 40), (40, 17, 19, 48), (48, 19, 21, 56), (11, 9, 8, 10), (56, 21, 23, 64), (64, 23, 15, 31), (1, 11, 10, 0), (2, 0, 12, 13), (1, 3, 14, 15), (4, 2, 13, 16), (3, 5, 17, 14), (6, 4, 16, 18), (5, 7, 19, 17), (8, 6, 18, 20), (7, 9, 21, 19), (10, 8, 20, 22), (9, 11, 23, 21), (0, 10, 22, 12), (11, 1, 15, 23), (9, 7, 6, 8), (7, 5, 4, 6), (5, 3, 2, 4), (3, 1, 0, 2), (22, 71, 24, 12), (71, 70, 25, 24), (70, 69, 26, 25), (69, 68, 27, 26), (68, 67, 28, 27), (67, 66, 29, 28), (66, 65, 30, 29), (65, 64, 31, 30), (20, 63, 71, 22), (63, 62, 70, 71), (62, 61, 69, 70), (61, 60, 68, 69), (60, 59, 67, 68), (59, 58, 66, 67), (58, 57, 65, 66), (57, 56, 64, 65), (18, 55, 63, 20), (55, 54, 62, 63), (54, 53, 61, 62), (53, 52, 60, 61), (52, 51, 59, 60), (51, 50, 58, 59), (50, 49, 57, 58), (49, 48, 56, 57), (16, 47, 55, 18), (47, 46, 54, 55), (46, 45, 53, 54), (45, 44, 52, 53), (44, 43, 51, 52), (43, 42, 50, 51), (42, 41, 49, 50), (41, 40, 48, 49), (13, 39, 47, 16), (39, 38, 46, 47), (38, 37, 45, 46), (37, 36, 44, 45), (36, 35, 43, 44), (35, 34, 42, 43), (34, 33, 41, 42), (33, 32, 40, 41), (12, 24, 39, 13), (24, 25, 38, 39), (25, 26, 37, 38), (26, 27, 36, 37), (27, 28, 35, 36), (28, 29, 34, 35), (29, 30, 33, 34), (30, 31, 32, 33)])
_uv = me_cylinder.uv_layers.new(name='UVMap')
_uv.uv.foreach_set('vector', [1.0, 0.9593, 1.0, 1.0, 0.8333, 1.0, 0.8333, 0.9593, 0.8333, 0.9593, 0.8333, 1.0, 0.6667, 1.0, 0.6667, 0.9593, 0.6667, 0.9593, 0.6667, 1.0, 0.5, 1.0, 0.5, 0.9593, 0.5, 0.9593, 0.5, 1.0, 0.3333, 1.0, 0.3333, 0.9593, 0.07286, 0.3523, 0.07286, 0.1477, 0.5729, 0.1477, 0.5729, 0.3523, 0.3333, 0.9593, 0.3333, 1.0, 0.1667, 1.0, 0.1667, 0.9593, 0.1667, 0.9593, 0.1667, 1.0, -8.941e-08, 1.0, -8.941e-08, 0.9593, 0.25, 0.4545, 0.07286, 0.3523, 0.5729, 0.3523, 0.75, 0.4545, 0.9271, 0.3523, 0.75, 0.4545, 0.75, 0.49, 0.9578, 0.37, 0.25, 0.4545, 0.4271, 0.3523, 0.4578, 0.37, 0.25, 0.49, 0.9271, 0.1477, 0.9271, 0.3523, 0.9578, 0.37, 0.9578, 0.13, 0.4271, 0.3523, 0.4271, 0.1477, 0.4578, 0.13, 0.4578, 0.37, 0.75, 0.04545, 0.9271, 0.1477, 0.9578, 0.13, 0.75, 0.01, 0.4271, 0.1477, 0.25, 0.04545, 0.25, 0.01, 0.4578, 0.13, 0.5729, 0.1477, 0.75, 0.04545, 0.75, 0.01, 0.5422, 0.13, 0.25, 0.04545, 0.07286, 0.1477, 0.04215, 0.13, 0.25, 0.01, 0.5729, 0.3523, 0.5729, 0.1477, 0.5422, 0.13, 0.5422, 0.37, 0.07286, 0.1477, 0.07286, 0.3523, 0.04215, 0.37, 0.04215, 0.13, 0.75, 0.4545, 0.5729, 0.3523, 0.5422, 0.37, 0.75, 0.49, 0.07286, 0.3523, 0.25, 0.4545, 0.25, 0.49, 0.04215, 0.37, 0.07286, 0.1477, 0.25, 0.04545, 0.75, 0.04545, 0.5729, 0.1477, 0.25, 0.04545, 0.4271, 0.1477, 0.9271, 0.1477, 0.75, 0.04545, 0.4271, 0.1477, 0.4271, 0.3523, 0.9271, 0.3523, 0.9271, 0.1477, 0.4271, 0.3523, 0.25, 0.4545, 0.75, 0.4545, 0.9271, 0.3523, 0.1667, 0.5, 0.1667, 0.5704, -8.941e-08, 0.5704, -8.941e-08, 0.5, 0.1667, 0.5704, 0.1667, 0.626, -8.941e-08, 0.626, -8.941e-08, 0.5704, 0.1667, 0.626, 0.1667, 0.6815, -8.941e-08, 0.6815, -8.941e-08, 0.626, 0.1667, 0.6815, 0.1667, 0.7371, -8.941e-08, 0.7371, -8.941e-08, 0.6815, 0.1667, 0.7371, 0.1667, 0.7926, -8.941e-08, 0.7926, -8.941e-08, 0.7371, 0.1667, 0.7926, 0.1667, 0.8482, -8.941e-08, 0.8482, -8.941e-08, 0.7926, 0.1667, 0.8482, 0.1667, 0.9037, -8.941e-08, 0.9037, -8.941e-08, 0.8482, 0.1667, 0.9037, 0.1667, 0.9593, -8.941e-08, 0.9593, -8.941e-08, 0.9037, 0.3333, 0.5, 0.3333, 0.5704, 0.1667, 0.5704, 0.1667, 0.5, 0.3333, 0.5704, 0.3333, 0.626, 0.1667, 0.626, 0.1667, 0.5704, 0.3333, 0.626, 0.3333, 0.6815, 0.1667, 0.6815, 0.1667, 0.626, 0.3333, 0.6815, 0.3333, 0.7371, 0.1667, 0.7371, 0.1667, 0.6815, 0.3333, 0.7371, 0.3333, 0.7926, 0.1667, 0.7926, 0.1667, 0.7371, 0.3333, 0.7926, 0.3333, 0.8482, 0.1667, 0.8482, 0.1667, 0.7926, 0.3333, 0.8482, 0.3333, 0.9037, 0.1667, 0.9037, 0.1667, 0.8482, 0.3333, 0.9037, 0.3333, 0.9593, 0.1667, 0.9593, 0.1667, 0.9037, 0.5, 0.5, 0.5, 0.5704, 0.3333, 0.5704, 0.3333, 0.5, 0.5, 0.5704, 0.5, 0.626, 0.3333, 0.626, 0.3333, 0.5704, 0.5, 0.626, 0.5, 0.6815, 0.3333, 0.6815, 0.3333, 0.626, 0.5, 0.6815, 0.5, 0.7371, 0.3333, 0.7371, 0.3333, 0.6815, 0.5, 0.7371, 0.5, 0.7926, 0.3333, 0.7926, 0.3333, 0.7371, 0.5, 0.7926, 0.5, 0.8482, 0.3333, 0.8482, 0.3333, 0.7926, 0.5, 0.8482, 0.5, 0.9037, 0.3333, 0.9037, 0.3333, 0.8482, 0.5, 0.9037, 0.5, 0.9593, 0.3333, 0.9593, 0.3333, 0.9037, 0.6667, 0.5, 0.6667, 0.5704, 0.5, 0.5704, 0.5, 0.5, 0.6667, 0.5704, 0.6667, 0.626, 0.5, 0.626, 0.5, 0.5704, 0.6667, 0.626, 0.6667, 0.6815, 0.5, 0.6815, 0.5, 0.626, 0.6667, 0.6815, 0.6667, 0.7371, 0.5, 0.7371, 0.5, 0.6815, 0.6667, 0.7371, 0.6667, 0.7926, 0.5, 0.7926, 0.5, 0.7371, 0.6667, 0.7926, 0.6667, 0.8482, 0.5, 0.8482, 0.5, 0.7926, 0.6667, 0.8482, 0.6667, 0.9037, 0.5, 0.9037, 0.5, 0.8482, 0.6667, 0.9037, 0.6667, 0.9593, 0.5, 0.9593, 0.5, 0.9037, 0.8333, 0.5, 0.8333, 0.5704, 0.6667, 0.5704, 0.6667, 0.5, 0.8333, 0.5704, 0.8333, 0.626, 0.6667, 0.626, 0.6667, 0.5704, 0.8333, 0.626, 0.8333, 0.6815, 0.6667, 0.6815, 0.6667, 0.626, 0.8333, 0.6815, 0.8333, 0.7371, 0.6667, 0.7371, 0.6667, 0.6815, 0.8333, 0.7371, 0.8333, 0.7926, 0.6667, 0.7926, 0.6667, 0.7371, 0.8333, 0.7926, 0.8333, 0.8482, 0.6667, 0.8482, 0.6667, 0.7926, 0.8333, 0.8482, 0.8333, 0.9037, 0.6667, 0.9037, 0.6667, 0.8482, 0.8333, 0.9037, 0.8333, 0.9593, 0.6667, 0.9593, 0.6667, 0.9037, 1.0, 0.5, 1.0, 0.5704, 0.8333, 0.5704, 0.8333, 0.5, 1.0, 0.5704, 1.0, 0.626, 0.8333, 0.626, 0.8333, 0.5704, 1.0, 0.626, 1.0, 0.6815, 0.8333, 0.6815, 0.8333, 0.626, 1.0, 0.6815, 1.0, 0.7371, 0.8333, 0.7371, 0.8333, 0.6815, 1.0, 0.7371, 1.0, 0.7926, 0.8333, 0.7926, 0.8333, 0.7371, 1.0, 0.7926, 1.0, 0.8482, 0.8333, 0.8482, 0.8333, 0.7926, 1.0, 0.8482, 1.0, 0.9037, 0.8333, 0.9037, 0.8333, 0.8482, 1.0, 0.9037, 1.0, 0.9593, 0.8333, 0.9593, 0.8333, 0.9037])
me_cylinder.use_remesh_fix_poles = True
me_cylinder.use_remesh_preserve_attributes = False
me_cylinder.use_mirror_vertex_groups = False
me_cylinder.update()

# ---- objects
ob_cube = bpy.data.objects.new('Cube', me_cube)
ob_light = bpy.data.objects.new('Light', light_light)
ob_camera = bpy.data.objects.new('Camera', cam_camera)
ob_empty = bpy.data.objects.new('Empty', None)
ob_cylinder = bpy.data.objects.new('Cylinder', me_cylinder)

# ---- transforms, parenting, visibility, modifiers, constraints
ob_cube.location = (-6.132, 2.414e-08, -0.1374)
ob_cube.scale = (0.3436, 0.4305, 0.2771)
ob_cube.lock_rotations_4d = False
ob_cube.empty_display_type = 'ARROWS'
ob_cube.lineart.crease_threshold = 0.0
ob_light.location = (4.076, 1.005, 5.904)
ob_light.rotation_euler = (0.6503, 0.05522, 1.866)
ob_light.lock_rotations_4d = False
ob_light.empty_display_type = 'ARROWS'
ob_light.color = (0.0, 0.0, 0.0, 0.0)
ob_light.lineart.crease_threshold = 0.0
ob_camera.location = (7.359, -6.926, 4.958)
ob_camera.rotation_euler = (1.109, 0.0, 0.8149)
ob_camera.lock_rotations_4d = False
ob_camera.empty_display_type = 'ARROWS'
ob_camera.color = (0.0, 0.0, 0.0, 0.0)
ob_camera.display_type = 'WIRE'
ob_camera.lineart.crease_threshold = 0.0
ob_empty.location = (0.0, 0.0, 0.0)
ob_empty.rotation_euler = (1.571, -0.0, 0.0)
ob_empty.scale = (5.458, 5.458, 5.458)
ob_empty.empty_display_type = 'IMAGE'
ob_empty.empty_display_size = 5.0
ob_empty.lineart.crease_threshold = 0.0
ob_cylinder.location = (1.112, 0.0, 0.7082)
ob_cylinder.rotation_euler = (-0.0, 1.571, 0.0)
ob_cylinder.scale = (0.5234, 0.5234, 0.5234)
ob_cylinder.lineart.crease_threshold = 0.0

# ---- collection membership
col_collection.objects.link(ob_cube)
col_collection.objects.link(ob_light)
col_collection.objects.link(ob_camera)
col_collection.objects.link(ob_empty)
col_collection.objects.link(ob_cylinder)

# ---- scene / render settings (as saved in the file)
scene.camera = ob_camera
scene.frame_start = 1; scene.frame_end = 250; scene.frame_set(1)
scene.render.engine = 'BLENDER_EEVEE_NEXT'
scene.cycles.use_denoising = False
scene.cycles.samples = 128
scene.cycles.sampling_pattern = 'TABULATED_SOBOL'
scene.cycles.use_adaptive_sampling = False
scene.cycles.use_light_tree = False
scene.view_settings.view_transform = 'Filmic'
bpy.context.view_layer.update()
